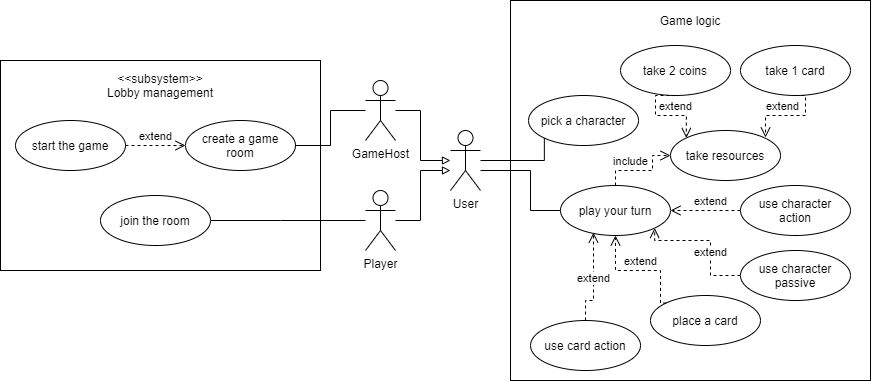

The diagram above was exported from draw.io. Its source (the exported page's mxGraphModel, read from the mxfile embedded in the PNG):
<mxGraphModel dx="1483" dy="927" grid="1" gridSize="10" guides="1" tooltips="1" connect="1" arrows="1" fold="1" page="1" pageScale="1" pageWidth="850" pageHeight="1100" math="0" shadow="0">
  <root>
    <mxCell id="0" />
    <mxCell id="1" parent="0" />
    <mxCell id="6m-tHnOv9o_Uf5mOV2dY-5" value="" style="rounded=0;whiteSpace=wrap;html=1;fillColor=none;" parent="1" vertex="1">
      <mxGeometry x="540" y="230" width="360" height="380" as="geometry" />
    </mxCell>
    <mxCell id="6m-tHnOv9o_Uf5mOV2dY-3" value="" style="rounded=0;whiteSpace=wrap;html=1;fillColor=none;" parent="1" vertex="1">
      <mxGeometry x="30" y="290" width="320" height="210" as="geometry" />
    </mxCell>
    <mxCell id="e-HYJtQRlOVzYpu_lIyC-15" value="" style="edgeStyle=orthogonalEdgeStyle;rounded=0;orthogonalLoop=1;jettySize=auto;html=1;startArrow=none;startFill=0;endArrow=none;endFill=0;" parent="1" source="e-HYJtQRlOVzYpu_lIyC-1" target="e-HYJtQRlOVzYpu_lIyC-14" edge="1">
      <mxGeometry relative="1" as="geometry">
        <Array as="points">
          <mxPoint x="310" y="450" />
          <mxPoint x="310" y="450" />
        </Array>
      </mxGeometry>
    </mxCell>
    <mxCell id="e-HYJtQRlOVzYpu_lIyC-1" value="Player" style="shape=umlActor;verticalLabelPosition=bottom;verticalAlign=top;html=1;outlineConnect=0;" parent="1" vertex="1">
      <mxGeometry x="395" y="420" width="30" height="60" as="geometry" />
    </mxCell>
    <mxCell id="e-HYJtQRlOVzYpu_lIyC-2" value="create a game&lt;br&gt;room" style="ellipse;whiteSpace=wrap;html=1;" parent="1" vertex="1">
      <mxGeometry x="215" y="350" width="110" height="50" as="geometry" />
    </mxCell>
    <mxCell id="e-HYJtQRlOVzYpu_lIyC-10" value="" style="edgeStyle=orthogonalEdgeStyle;rounded=0;orthogonalLoop=1;jettySize=auto;html=1;startArrow=none;startFill=0;endArrow=none;endFill=0;entryX=1;entryY=0.5;entryDx=0;entryDy=0;" parent="1" source="e-HYJtQRlOVzYpu_lIyC-3" target="e-HYJtQRlOVzYpu_lIyC-2" edge="1">
      <mxGeometry relative="1" as="geometry">
        <Array as="points">
          <mxPoint x="360" y="340" />
          <mxPoint x="360" y="375" />
        </Array>
      </mxGeometry>
    </mxCell>
    <mxCell id="e-HYJtQRlOVzYpu_lIyC-3" value="GameHost" style="shape=umlActor;verticalLabelPosition=bottom;verticalAlign=top;html=1;outlineConnect=0;" parent="1" vertex="1">
      <mxGeometry x="395" y="310" width="30" height="60" as="geometry" />
    </mxCell>
    <mxCell id="e-HYJtQRlOVzYpu_lIyC-6" style="edgeStyle=orthogonalEdgeStyle;rounded=0;orthogonalLoop=1;jettySize=auto;html=1;endArrow=none;endFill=0;startArrow=block;startFill=0;" parent="1" source="e-HYJtQRlOVzYpu_lIyC-4" target="e-HYJtQRlOVzYpu_lIyC-1" edge="1">
      <mxGeometry relative="1" as="geometry">
        <mxPoint x="450" y="340" as="targetPoint" />
        <Array as="points">
          <mxPoint x="450" y="400" />
          <mxPoint x="450" y="450" />
        </Array>
      </mxGeometry>
    </mxCell>
    <mxCell id="e-HYJtQRlOVzYpu_lIyC-31" value="" style="edgeStyle=orthogonalEdgeStyle;rounded=0;orthogonalLoop=1;jettySize=auto;html=1;startArrow=none;startFill=0;endArrow=none;endFill=0;entryX=0;entryY=1;entryDx=0;entryDy=0;" parent="1" source="e-HYJtQRlOVzYpu_lIyC-4" target="e-HYJtQRlOVzYpu_lIyC-25" edge="1">
      <mxGeometry relative="1" as="geometry">
        <Array as="points">
          <mxPoint x="574" y="390" />
        </Array>
      </mxGeometry>
    </mxCell>
    <mxCell id="e-HYJtQRlOVzYpu_lIyC-33" value="" style="edgeStyle=orthogonalEdgeStyle;rounded=0;orthogonalLoop=1;jettySize=auto;html=1;startArrow=none;startFill=0;endArrow=none;endFill=0;entryX=0;entryY=0.5;entryDx=0;entryDy=0;" parent="1" source="e-HYJtQRlOVzYpu_lIyC-4" target="e-HYJtQRlOVzYpu_lIyC-32" edge="1">
      <mxGeometry relative="1" as="geometry">
        <Array as="points">
          <mxPoint x="560" y="400" />
          <mxPoint x="560" y="440" />
        </Array>
      </mxGeometry>
    </mxCell>
    <mxCell id="e-HYJtQRlOVzYpu_lIyC-4" value="User" style="shape=umlActor;verticalLabelPosition=bottom;verticalAlign=top;html=1;outlineConnect=0;" parent="1" vertex="1">
      <mxGeometry x="480" y="360" width="30" height="60" as="geometry" />
    </mxCell>
    <mxCell id="e-HYJtQRlOVzYpu_lIyC-7" style="edgeStyle=orthogonalEdgeStyle;rounded=0;orthogonalLoop=1;jettySize=auto;html=1;endArrow=none;endFill=0;startArrow=block;startFill=0;" parent="1" target="e-HYJtQRlOVzYpu_lIyC-3" edge="1">
      <mxGeometry relative="1" as="geometry">
        <mxPoint x="480" y="390" as="sourcePoint" />
        <mxPoint x="20" y="350" as="targetPoint" />
        <Array as="points">
          <mxPoint x="450" y="390" />
          <mxPoint x="450" y="340" />
        </Array>
      </mxGeometry>
    </mxCell>
    <mxCell id="e-HYJtQRlOVzYpu_lIyC-14" value="join the room" style="ellipse;whiteSpace=wrap;html=1;" parent="1" vertex="1">
      <mxGeometry x="130" y="425" width="110" height="50" as="geometry" />
    </mxCell>
    <mxCell id="e-HYJtQRlOVzYpu_lIyC-16" value="start the game" style="ellipse;whiteSpace=wrap;html=1;" parent="1" vertex="1">
      <mxGeometry x="45" y="350" width="110" height="50" as="geometry" />
    </mxCell>
    <mxCell id="e-HYJtQRlOVzYpu_lIyC-19" value="extend" style="html=1;verticalAlign=bottom;endArrow=open;dashed=1;endSize=8;rounded=0;edgeStyle=orthogonalEdgeStyle;entryX=0;entryY=0.5;entryDx=0;entryDy=0;exitX=1;exitY=0.5;exitDx=0;exitDy=0;" parent="1" source="e-HYJtQRlOVzYpu_lIyC-16" target="e-HYJtQRlOVzYpu_lIyC-2" edge="1">
      <mxGeometry relative="1" as="geometry">
        <mxPoint x="165" y="390" as="sourcePoint" />
        <mxPoint x="280.0000000000001" y="315" as="targetPoint" />
        <mxPoint as="offset" />
        <Array as="points" />
      </mxGeometry>
    </mxCell>
    <mxCell id="e-HYJtQRlOVzYpu_lIyC-25" value="pick a character" style="ellipse;whiteSpace=wrap;html=1;" parent="1" vertex="1">
      <mxGeometry x="558.03" y="325" width="110" height="50" as="geometry" />
    </mxCell>
    <mxCell id="e-HYJtQRlOVzYpu_lIyC-32" value="play your turn" style="ellipse;whiteSpace=wrap;html=1;" parent="1" vertex="1">
      <mxGeometry x="589.98" y="415" width="110" height="50" as="geometry" />
    </mxCell>
    <mxCell id="e-HYJtQRlOVzYpu_lIyC-34" value="take resources" style="ellipse;whiteSpace=wrap;html=1;" parent="1" vertex="1">
      <mxGeometry x="700.03" y="360" width="110" height="50" as="geometry" />
    </mxCell>
    <mxCell id="e-HYJtQRlOVzYpu_lIyC-36" value="take 2 coins" style="ellipse;whiteSpace=wrap;html=1;" parent="1" vertex="1">
      <mxGeometry x="650.03" y="275" width="110" height="50" as="geometry" />
    </mxCell>
    <mxCell id="e-HYJtQRlOVzYpu_lIyC-37" value="extend" style="html=1;verticalAlign=bottom;endArrow=open;dashed=1;endSize=8;rounded=0;edgeStyle=orthogonalEdgeStyle;exitX=0.5;exitY=1;exitDx=0;exitDy=0;entryX=0;entryY=0;entryDx=0;entryDy=0;" parent="1" source="e-HYJtQRlOVzYpu_lIyC-36" target="e-HYJtQRlOVzYpu_lIyC-34" edge="1">
      <mxGeometry x="0.2847" relative="1" as="geometry">
        <mxPoint x="205.03" y="555" as="sourcePoint" />
        <mxPoint x="205.03" y="605" as="targetPoint" />
        <mxPoint as="offset" />
        <Array as="points">
          <mxPoint x="684.98" y="345" />
          <mxPoint x="715.98" y="345" />
        </Array>
      </mxGeometry>
    </mxCell>
    <mxCell id="e-HYJtQRlOVzYpu_lIyC-38" value="take 1 card" style="ellipse;whiteSpace=wrap;html=1;" parent="1" vertex="1">
      <mxGeometry x="769.98" y="275" width="110" height="50" as="geometry" />
    </mxCell>
    <mxCell id="e-HYJtQRlOVzYpu_lIyC-39" value="extend" style="html=1;verticalAlign=bottom;endArrow=open;dashed=1;endSize=8;rounded=0;edgeStyle=orthogonalEdgeStyle;exitX=0.5;exitY=1;exitDx=0;exitDy=0;" parent="1" source="e-HYJtQRlOVzYpu_lIyC-38" edge="1">
      <mxGeometry x="0.152" relative="1" as="geometry">
        <mxPoint x="810.03" y="291.19" as="sourcePoint" />
        <mxPoint x="795.03" y="367" as="targetPoint" />
        <mxPoint as="offset" />
        <Array as="points">
          <mxPoint x="834.98" y="345" />
          <mxPoint x="794.98" y="345" />
        </Array>
      </mxGeometry>
    </mxCell>
    <mxCell id="e-HYJtQRlOVzYpu_lIyC-40" value="include" style="html=1;verticalAlign=bottom;endArrow=open;dashed=1;endSize=8;rounded=0;edgeStyle=orthogonalEdgeStyle;exitX=0.5;exitY=0;exitDx=0;exitDy=0;entryX=0;entryY=0.5;entryDx=0;entryDy=0;" parent="1" source="e-HYJtQRlOVzYpu_lIyC-32" target="e-HYJtQRlOVzYpu_lIyC-34" edge="1">
      <mxGeometry x="-0.2941" relative="1" as="geometry">
        <mxPoint x="681.9208729652601" y="402.3223304703364" as="sourcePoint" />
        <mxPoint x="739.98" y="422" as="targetPoint" />
        <mxPoint as="offset" />
        <Array as="points">
          <mxPoint x="645.03" y="400" />
          <mxPoint x="682.03" y="400" />
          <mxPoint x="682.03" y="385" />
        </Array>
      </mxGeometry>
    </mxCell>
    <mxCell id="e-HYJtQRlOVzYpu_lIyC-41" value="place a card" style="ellipse;whiteSpace=wrap;html=1;" parent="1" vertex="1">
      <mxGeometry x="679.98" y="525" width="110" height="50" as="geometry" />
    </mxCell>
    <mxCell id="e-HYJtQRlOVzYpu_lIyC-42" value="extend" style="html=1;verticalAlign=bottom;endArrow=open;dashed=1;endSize=8;rounded=0;edgeStyle=orthogonalEdgeStyle;exitX=0;exitY=0;exitDx=0;exitDy=0;entryX=0.5;entryY=1;entryDx=0;entryDy=0;" parent="1" source="e-HYJtQRlOVzYpu_lIyC-41" target="e-HYJtQRlOVzYpu_lIyC-32" edge="1">
      <mxGeometry x="-0.0132" relative="1" as="geometry">
        <mxPoint x="753.03" y="340" as="sourcePoint" />
        <mxPoint x="784.1391270347451" y="377.32233047033867" as="targetPoint" />
        <mxPoint as="offset" />
        <Array as="points">
          <mxPoint x="689.98" y="532" />
          <mxPoint x="689.98" y="500" />
          <mxPoint x="644.98" y="500" />
        </Array>
      </mxGeometry>
    </mxCell>
    <mxCell id="e-HYJtQRlOVzYpu_lIyC-43" value="use character action" style="ellipse;whiteSpace=wrap;html=1;" parent="1" vertex="1">
      <mxGeometry x="769.98" y="415" width="110" height="50" as="geometry" />
    </mxCell>
    <mxCell id="e-HYJtQRlOVzYpu_lIyC-44" value="use character passive" style="ellipse;whiteSpace=wrap;html=1;" parent="1" vertex="1">
      <mxGeometry x="769.98" y="480" width="110" height="50" as="geometry" />
    </mxCell>
    <mxCell id="e-HYJtQRlOVzYpu_lIyC-45" value="extend" style="html=1;verticalAlign=bottom;endArrow=open;dashed=1;endSize=8;rounded=0;edgeStyle=orthogonalEdgeStyle;entryX=1;entryY=1;entryDx=0;entryDy=0;exitX=0;exitY=0.5;exitDx=0;exitDy=0;" parent="1" source="e-HYJtQRlOVzYpu_lIyC-44" target="e-HYJtQRlOVzYpu_lIyC-32" edge="1">
      <mxGeometry x="-0.3254" relative="1" as="geometry">
        <mxPoint x="705.98" y="510" as="sourcePoint" />
        <mxPoint x="654.98" y="475.0000000000001" as="targetPoint" />
        <mxPoint as="offset" />
        <Array as="points">
          <mxPoint x="739.98" y="505" />
          <mxPoint x="739.98" y="470" />
          <mxPoint x="683.98" y="470" />
        </Array>
      </mxGeometry>
    </mxCell>
    <mxCell id="e-HYJtQRlOVzYpu_lIyC-46" value="extend" style="html=1;verticalAlign=bottom;endArrow=open;dashed=1;endSize=8;rounded=0;edgeStyle=orthogonalEdgeStyle;entryX=1;entryY=0.5;entryDx=0;entryDy=0;exitX=0;exitY=0.5;exitDx=0;exitDy=0;" parent="1" source="e-HYJtQRlOVzYpu_lIyC-43" target="e-HYJtQRlOVzYpu_lIyC-32" edge="1">
      <mxGeometry x="-0.1429" relative="1" as="geometry">
        <mxPoint x="779.98" y="515.0000000000001" as="sourcePoint" />
        <mxPoint x="693.8708729652601" y="467.6776695296637" as="targetPoint" />
        <mxPoint as="offset" />
        <Array as="points">
          <mxPoint x="729.98" y="440" />
          <mxPoint x="729.98" y="440" />
        </Array>
      </mxGeometry>
    </mxCell>
    <mxCell id="e-HYJtQRlOVzYpu_lIyC-47" value="use card action" style="ellipse;whiteSpace=wrap;html=1;" parent="1" vertex="1">
      <mxGeometry x="560.03" y="550" width="110" height="50" as="geometry" />
    </mxCell>
    <mxCell id="e-HYJtQRlOVzYpu_lIyC-48" value="extend" style="html=1;verticalAlign=bottom;endArrow=open;dashed=1;endSize=8;rounded=0;edgeStyle=orthogonalEdgeStyle;entryX=0.3;entryY=0.943;entryDx=0;entryDy=0;exitX=0.5;exitY=0;exitDx=0;exitDy=0;entryPerimeter=0;" parent="1" source="e-HYJtQRlOVzYpu_lIyC-47" target="e-HYJtQRlOVzYpu_lIyC-32" edge="1">
      <mxGeometry x="-0.1429" relative="1" as="geometry">
        <mxPoint x="699.98" y="700.0000000000001" as="sourcePoint" />
        <mxPoint x="619.98" y="625.0000000000001" as="targetPoint" />
        <mxPoint as="offset" />
        <Array as="points">
          <mxPoint x="614.98" y="530" />
          <mxPoint x="622.98" y="530" />
        </Array>
      </mxGeometry>
    </mxCell>
    <mxCell id="6m-tHnOv9o_Uf5mOV2dY-4" value="&amp;lt;&amp;lt;subsystem&amp;gt;&amp;gt;&lt;br&gt;Lobby management" style="text;html=1;strokeColor=none;fillColor=none;align=center;verticalAlign=middle;whiteSpace=wrap;rounded=0;" parent="1" vertex="1">
      <mxGeometry x="100" y="295" width="180" height="40" as="geometry" />
    </mxCell>
    <mxCell id="6m-tHnOv9o_Uf5mOV2dY-6" value="Game logic" style="text;html=1;strokeColor=none;fillColor=none;align=center;verticalAlign=middle;whiteSpace=wrap;rounded=0;" parent="1" vertex="1">
      <mxGeometry x="630" y="240" width="180" height="20" as="geometry" />
    </mxCell>
  </root>
</mxGraphModel>